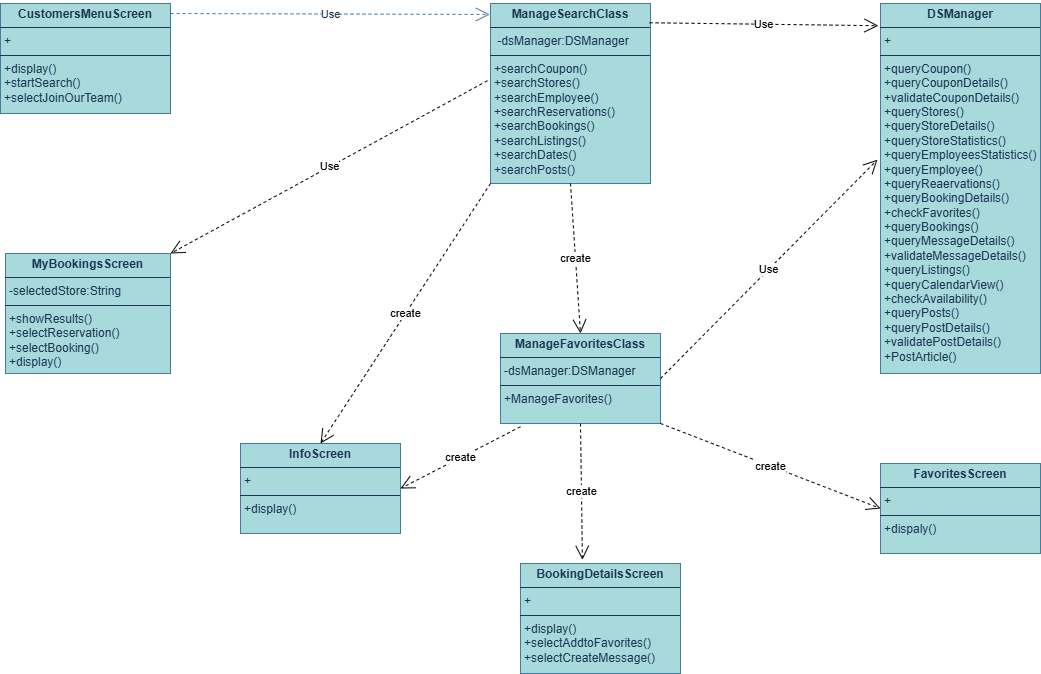

The diagram above was exported from draw.io. Its source (the exported page's mxGraphModel, read from the mxfile embedded in the PNG):
<mxGraphModel dx="1042" dy="535" grid="1" gridSize="10" guides="1" tooltips="1" connect="1" arrows="1" fold="1" page="1" pageScale="1" pageWidth="827" pageHeight="1169" math="0" shadow="0">
  <root>
    <mxCell id="0" />
    <mxCell id="1" parent="0" />
    <mxCell id="RaALsdbUaqVDWt021Ax1-1" value="&lt;p style=&quot;margin:0px;margin-top:4px;text-align:center;&quot;&gt;&lt;b&gt;CustomersMenuScreen&lt;/b&gt;&lt;/p&gt;&lt;hr size=&quot;1&quot; style=&quot;border-style:solid;&quot;&gt;&lt;p style=&quot;margin:0px;margin-left:4px;&quot;&gt;+&amp;nbsp;&lt;/p&gt;&lt;hr size=&quot;1&quot; style=&quot;border-style:solid;&quot;&gt;&lt;p style=&quot;margin:0px;margin-left:4px;&quot;&gt;&lt;span style=&quot;background-color: transparent; color: light-dark(rgb(29, 53, 87), rgb(176, 196, 226));&quot;&gt;+display()&lt;/span&gt;&lt;/p&gt;&lt;p style=&quot;margin:0px;margin-left:4px;&quot;&gt;+startSearch()&lt;/p&gt;&lt;p style=&quot;margin:0px;margin-left:4px;&quot;&gt;+selectJoinOurTeam()&lt;/p&gt;&lt;div&gt;&lt;br&gt;&lt;/div&gt;" style="verticalAlign=top;align=left;overflow=fill;html=1;whiteSpace=wrap;labelBackgroundColor=none;fillColor=#A8DADC;strokeColor=#457B9D;fontColor=#1D3557;" parent="1" vertex="1">
      <mxGeometry x="250" y="70" width="170" height="110" as="geometry" />
    </mxCell>
    <mxCell id="RaALsdbUaqVDWt021Ax1-2" value="&lt;p style=&quot;margin:0px;margin-top:4px;text-align:center;&quot;&gt;&lt;b&gt;DSManager&lt;/b&gt;&lt;/p&gt;&lt;hr size=&quot;1&quot; style=&quot;border-style:solid;&quot;&gt;&lt;p style=&quot;margin:0px;margin-left:4px;&quot;&gt;+&amp;nbsp;&lt;/p&gt;&lt;hr size=&quot;1&quot; style=&quot;border-style:solid;&quot;&gt;&lt;p style=&quot;margin:0px;margin-left:4px;&quot;&gt;+&lt;span style=&quot;background-color: transparent;&quot;&gt;queryCoupon()&lt;/span&gt;&lt;/p&gt;&lt;p style=&quot;margin:0px;margin-left:4px;&quot;&gt;+queryCouponDetails()&lt;/p&gt;&lt;p style=&quot;margin:0px;margin-left:4px;&quot;&gt;+validateCouponDetails()&lt;/p&gt;&lt;p style=&quot;margin:0px;margin-left:4px;&quot;&gt;+queryStores()&lt;/p&gt;&lt;p style=&quot;margin:0px;margin-left:4px;&quot;&gt;+queryStoreDetails()&lt;/p&gt;&lt;p style=&quot;margin:0px;margin-left:4px;&quot;&gt;+queryStoreStatistics()&lt;/p&gt;&lt;p style=&quot;margin:0px;margin-left:4px;&quot;&gt;+queryEmployeesStatistics()&lt;/p&gt;&lt;p style=&quot;margin:0px;margin-left:4px;&quot;&gt;+queryEmployee()&lt;/p&gt;&lt;p style=&quot;margin:0px;margin-left:4px;&quot;&gt;+queryReaervations()&lt;/p&gt;&lt;p style=&quot;margin:0px;margin-left:4px;&quot;&gt;+queryBookingDetails()&lt;/p&gt;&lt;p style=&quot;margin:0px;margin-left:4px;&quot;&gt;+checkFavorites()&lt;/p&gt;&lt;p style=&quot;margin:0px;margin-left:4px;&quot;&gt;+queryBookings()&lt;/p&gt;&lt;p style=&quot;margin:0px;margin-left:4px;&quot;&gt;+queryMessageDetails()&lt;/p&gt;&lt;p style=&quot;margin:0px;margin-left:4px;&quot;&gt;+validateMessageDetails()&lt;/p&gt;&lt;p style=&quot;margin:0px;margin-left:4px;&quot;&gt;+queryListings()&lt;/p&gt;&lt;p style=&quot;margin:0px;margin-left:4px;&quot;&gt;+queryCalendarView()&lt;/p&gt;&lt;p style=&quot;margin:0px;margin-left:4px;&quot;&gt;+checkAvailability()&lt;/p&gt;&lt;p style=&quot;margin:0px;margin-left:4px;&quot;&gt;+queryPosts()&lt;/p&gt;&lt;p style=&quot;margin:0px;margin-left:4px;&quot;&gt;+queryPostDetails()&lt;/p&gt;&lt;p style=&quot;margin:0px;margin-left:4px;&quot;&gt;+validatePostDetails()&lt;/p&gt;&lt;p style=&quot;margin:0px;margin-left:4px;&quot;&gt;+PostArticle()&lt;/p&gt;" style="verticalAlign=top;align=left;overflow=fill;html=1;whiteSpace=wrap;strokeColor=#457B9D;fontColor=#1D3557;fillColor=#A8DADC;" parent="1" vertex="1">
      <mxGeometry x="1130" y="70" width="160" height="370" as="geometry" />
    </mxCell>
    <mxCell id="RaALsdbUaqVDWt021Ax1-3" value="&lt;p style=&quot;margin:0px;margin-top:4px;text-align:center;&quot;&gt;&lt;b&gt;ManageSearchClass&lt;/b&gt;&lt;/p&gt;&lt;hr size=&quot;1&quot; style=&quot;border-style:solid;&quot;&gt;&lt;p style=&quot;margin:0px;margin-left:4px;&quot;&gt;&amp;nbsp;-dsManager:DSManager&lt;/p&gt;&lt;hr size=&quot;1&quot; style=&quot;border-style:solid;&quot;&gt;&lt;p style=&quot;margin:0px;margin-left:4px;&quot;&gt;+&lt;span style=&quot;background-color: transparent;&quot;&gt;searchCoupon()&lt;/span&gt;&lt;/p&gt;&lt;p style=&quot;margin:0px;margin-left:4px;&quot;&gt;+searchStores()&lt;/p&gt;&lt;p style=&quot;margin:0px;margin-left:4px;&quot;&gt;+searchEmployee()&lt;/p&gt;&lt;p style=&quot;margin:0px;margin-left:4px;&quot;&gt;+searchReservations()&lt;/p&gt;&lt;p style=&quot;margin:0px;margin-left:4px;&quot;&gt;+searchBookings()&lt;/p&gt;&lt;p style=&quot;margin:0px;margin-left:4px;&quot;&gt;+searchListings()&lt;/p&gt;&lt;p style=&quot;margin:0px;margin-left:4px;&quot;&gt;+searchDates()&lt;/p&gt;&lt;p style=&quot;margin:0px;margin-left:4px;&quot;&gt;+searchPosts()&lt;/p&gt;" style="verticalAlign=top;align=left;overflow=fill;html=1;whiteSpace=wrap;strokeColor=#457B9D;fontColor=#1D3557;fillColor=#A8DADC;" parent="1" vertex="1">
      <mxGeometry x="740" y="70" width="160" height="180" as="geometry" />
    </mxCell>
    <mxCell id="RaALsdbUaqVDWt021Ax1-4" value="&lt;p style=&quot;margin:0px;margin-top:4px;text-align:center;&quot;&gt;&lt;b&gt;ManageFavoritesClass&lt;/b&gt;&lt;/p&gt;&lt;hr size=&quot;1&quot; style=&quot;border-style:solid;&quot;&gt;&lt;p style=&quot;margin:0px;margin-left:4px;&quot;&gt;-dsManager:DSManager&lt;/p&gt;&lt;hr size=&quot;1&quot; style=&quot;border-style:solid;&quot;&gt;&lt;p style=&quot;margin:0px;margin-left:4px;&quot;&gt;+ManageFavorites()&lt;/p&gt;" style="verticalAlign=top;align=left;overflow=fill;html=1;whiteSpace=wrap;strokeColor=#457B9D;fontColor=#1D3557;fillColor=#A8DADC;" parent="1" vertex="1">
      <mxGeometry x="750" y="400" width="160" height="90" as="geometry" />
    </mxCell>
    <mxCell id="RaALsdbUaqVDWt021Ax1-5" value="&lt;p style=&quot;margin:0px;margin-top:4px;text-align:center;&quot;&gt;&lt;b&gt;MyBookingsScreen&lt;/b&gt;&lt;/p&gt;&lt;hr size=&quot;1&quot; style=&quot;border-style:solid;&quot;&gt;&lt;p style=&quot;margin:0px;margin-left:4px;&quot;&gt;-selectedStore:String&lt;/p&gt;&lt;hr size=&quot;1&quot; style=&quot;border-style:solid;&quot;&gt;&lt;p style=&quot;margin:0px;margin-left:4px;&quot;&gt;+&lt;span style=&quot;background-color: transparent;&quot;&gt;showResults()&lt;/span&gt;&lt;/p&gt;&lt;p style=&quot;margin:0px;margin-left:4px;&quot;&gt;+selectReservation()&lt;/p&gt;&lt;p style=&quot;margin:0px;margin-left:4px;&quot;&gt;+selectBooking()&lt;/p&gt;&lt;p style=&quot;margin:0px;margin-left:4px;&quot;&gt;+display()&lt;/p&gt;" style="verticalAlign=top;align=left;overflow=fill;html=1;whiteSpace=wrap;strokeColor=#457B9D;fontColor=#1D3557;fillColor=#A8DADC;" parent="1" vertex="1">
      <mxGeometry x="255" y="320" width="165" height="120" as="geometry" />
    </mxCell>
    <mxCell id="RaALsdbUaqVDWt021Ax1-6" value="&lt;p style=&quot;margin:0px;margin-top:4px;text-align:center;&quot;&gt;&lt;b&gt;BookingDetailsScreen&lt;/b&gt;&lt;/p&gt;&lt;hr size=&quot;1&quot; style=&quot;border-style:solid;&quot;&gt;&lt;p style=&quot;margin:0px;margin-left:4px;&quot;&gt;+&lt;/p&gt;&lt;hr size=&quot;1&quot; style=&quot;border-style:solid;&quot;&gt;&lt;p style=&quot;margin:0px;margin-left:4px;&quot;&gt;+&lt;span style=&quot;background-color: transparent;&quot;&gt;display()&lt;/span&gt;&lt;/p&gt;&lt;p style=&quot;margin:0px;margin-left:4px;&quot;&gt;+selectAddtoFavorites()&lt;/p&gt;&lt;p style=&quot;margin:0px;margin-left:4px;&quot;&gt;+selectCreateMessage()&lt;/p&gt;&lt;div&gt;&lt;br&gt;&lt;/div&gt;" style="verticalAlign=top;align=left;overflow=fill;html=1;whiteSpace=wrap;strokeColor=#457B9D;fontColor=#1D3557;fillColor=#A8DADC;" parent="1" vertex="1">
      <mxGeometry x="770" y="630" width="160" height="110" as="geometry" />
    </mxCell>
    <mxCell id="RaALsdbUaqVDWt021Ax1-7" value="&lt;p style=&quot;margin:0px;margin-top:4px;text-align:center;&quot;&gt;&lt;b&gt;InfoScreen&lt;/b&gt;&lt;/p&gt;&lt;hr size=&quot;1&quot; style=&quot;border-style:solid;&quot;&gt;&lt;p style=&quot;margin:0px;margin-left:4px;&quot;&gt;+&lt;/p&gt;&lt;hr size=&quot;1&quot; style=&quot;border-style:solid;&quot;&gt;&lt;p style=&quot;margin:0px;margin-left:4px;&quot;&gt;+display()&lt;/p&gt;" style="verticalAlign=top;align=left;overflow=fill;html=1;whiteSpace=wrap;strokeColor=#457B9D;fontColor=#1D3557;fillColor=#A8DADC;" parent="1" vertex="1">
      <mxGeometry x="490" y="510" width="160" height="90" as="geometry" />
    </mxCell>
    <mxCell id="RaALsdbUaqVDWt021Ax1-8" value="&lt;p style=&quot;margin:0px;margin-top:4px;text-align:center;&quot;&gt;&lt;b&gt;FavoritesScreen&lt;/b&gt;&lt;/p&gt;&lt;hr size=&quot;1&quot; style=&quot;border-style:solid;&quot;&gt;&lt;p style=&quot;margin:0px;margin-left:4px;&quot;&gt;+&lt;/p&gt;&lt;hr size=&quot;1&quot; style=&quot;border-style:solid;&quot;&gt;&lt;p style=&quot;margin:0px;margin-left:4px;&quot;&gt;+dispaly()&lt;/p&gt;" style="verticalAlign=top;align=left;overflow=fill;html=1;whiteSpace=wrap;strokeColor=#457B9D;fontColor=#1D3557;fillColor=#A8DADC;" parent="1" vertex="1">
      <mxGeometry x="1130" y="530" width="160" height="90" as="geometry" />
    </mxCell>
    <mxCell id="RaALsdbUaqVDWt021Ax1-9" value="Use" style="endArrow=open;endSize=12;dashed=1;html=1;rounded=0;strokeColor=#457B9D;fontColor=#1D3557;fillColor=#A8DADC;entryX=0;entryY=0.25;entryDx=0;entryDy=0;exitX=1.004;exitY=0.4;exitDx=0;exitDy=0;exitPerimeter=0;" parent="1" edge="1">
      <mxGeometry width="160" relative="1" as="geometry">
        <mxPoint x="420.00000000000006" y="80.00000000000011" as="sourcePoint" />
        <mxPoint x="739.32" y="81" as="targetPoint" />
      </mxGeometry>
    </mxCell>
    <mxCell id="cmYs6s3dsb4lxRAjm3rm-1" value="Use" style="endArrow=open;endSize=12;dashed=1;html=1;rounded=0;exitX=-0.019;exitY=0.429;exitDx=0;exitDy=0;exitPerimeter=0;entryX=1;entryY=0;entryDx=0;entryDy=0;" parent="1" source="RaALsdbUaqVDWt021Ax1-3" target="RaALsdbUaqVDWt021Ax1-5" edge="1">
      <mxGeometry width="160" relative="1" as="geometry">
        <mxPoint x="480" y="210" as="sourcePoint" />
        <mxPoint x="640" y="210" as="targetPoint" />
      </mxGeometry>
    </mxCell>
    <mxCell id="cmYs6s3dsb4lxRAjm3rm-2" value="create" style="endArrow=open;endSize=12;dashed=1;html=1;rounded=0;exitX=0;exitY=1;exitDx=0;exitDy=0;entryX=0.5;entryY=0;entryDx=0;entryDy=0;" parent="1" source="RaALsdbUaqVDWt021Ax1-3" target="RaALsdbUaqVDWt021Ax1-7" edge="1">
      <mxGeometry width="160" relative="1" as="geometry">
        <mxPoint x="460" y="370" as="sourcePoint" />
        <mxPoint x="620" y="370" as="targetPoint" />
      </mxGeometry>
    </mxCell>
    <mxCell id="cmYs6s3dsb4lxRAjm3rm-3" value="Use" style="endArrow=open;endSize=12;dashed=1;html=1;rounded=0;exitX=0.994;exitY=0.107;exitDx=0;exitDy=0;exitPerimeter=0;entryX=-0.013;entryY=0.06;entryDx=0;entryDy=0;entryPerimeter=0;" parent="1" source="RaALsdbUaqVDWt021Ax1-3" target="RaALsdbUaqVDWt021Ax1-2" edge="1">
      <mxGeometry width="160" relative="1" as="geometry">
        <mxPoint x="920" y="90" as="sourcePoint" />
        <mxPoint x="1080" y="90" as="targetPoint" />
      </mxGeometry>
    </mxCell>
    <mxCell id="cmYs6s3dsb4lxRAjm3rm-4" value="create" style="endArrow=open;endSize=12;dashed=1;html=1;rounded=0;exitX=0.5;exitY=1;exitDx=0;exitDy=0;entryX=0.5;entryY=0;entryDx=0;entryDy=0;" parent="1" source="RaALsdbUaqVDWt021Ax1-3" target="RaALsdbUaqVDWt021Ax1-4" edge="1">
      <mxGeometry width="160" relative="1" as="geometry">
        <mxPoint x="790" y="320" as="sourcePoint" />
        <mxPoint x="950" y="320" as="targetPoint" />
      </mxGeometry>
    </mxCell>
    <mxCell id="cmYs6s3dsb4lxRAjm3rm-5" value="Use" style="endArrow=open;endSize=12;dashed=1;html=1;rounded=0;exitX=1;exitY=0.5;exitDx=0;exitDy=0;entryX=-0.019;entryY=0.422;entryDx=0;entryDy=0;entryPerimeter=0;" parent="1" source="RaALsdbUaqVDWt021Ax1-4" target="RaALsdbUaqVDWt021Ax1-2" edge="1">
      <mxGeometry width="160" relative="1" as="geometry">
        <mxPoint x="930" y="440" as="sourcePoint" />
        <mxPoint x="1090" y="440" as="targetPoint" />
      </mxGeometry>
    </mxCell>
    <mxCell id="cmYs6s3dsb4lxRAjm3rm-6" value="create" style="endArrow=open;endSize=12;dashed=1;html=1;rounded=0;exitX=0.5;exitY=1;exitDx=0;exitDy=0;entryX=0.387;entryY=-0.034;entryDx=0;entryDy=0;entryPerimeter=0;" parent="1" source="RaALsdbUaqVDWt021Ax1-4" target="RaALsdbUaqVDWt021Ax1-6" edge="1">
      <mxGeometry width="160" relative="1" as="geometry">
        <mxPoint x="770" y="560" as="sourcePoint" />
        <mxPoint x="930" y="560" as="targetPoint" />
      </mxGeometry>
    </mxCell>
    <mxCell id="cmYs6s3dsb4lxRAjm3rm-7" value="create" style="endArrow=open;endSize=12;dashed=1;html=1;rounded=0;exitX=0.125;exitY=1.036;exitDx=0;exitDy=0;exitPerimeter=0;entryX=1;entryY=0.5;entryDx=0;entryDy=0;" parent="1" source="RaALsdbUaqVDWt021Ax1-4" target="RaALsdbUaqVDWt021Ax1-7" edge="1">
      <mxGeometry width="160" relative="1" as="geometry">
        <mxPoint x="480" y="730" as="sourcePoint" />
        <mxPoint x="640" y="730" as="targetPoint" />
      </mxGeometry>
    </mxCell>
    <mxCell id="cmYs6s3dsb4lxRAjm3rm-8" value="create" style="endArrow=open;endSize=12;dashed=1;html=1;rounded=0;exitX=1;exitY=1;exitDx=0;exitDy=0;entryX=0;entryY=0.5;entryDx=0;entryDy=0;" parent="1" source="RaALsdbUaqVDWt021Ax1-4" target="RaALsdbUaqVDWt021Ax1-8" edge="1">
      <mxGeometry width="160" relative="1" as="geometry">
        <mxPoint x="910" y="550" as="sourcePoint" />
        <mxPoint x="1070" y="550" as="targetPoint" />
      </mxGeometry>
    </mxCell>
  </root>
</mxGraphModel>